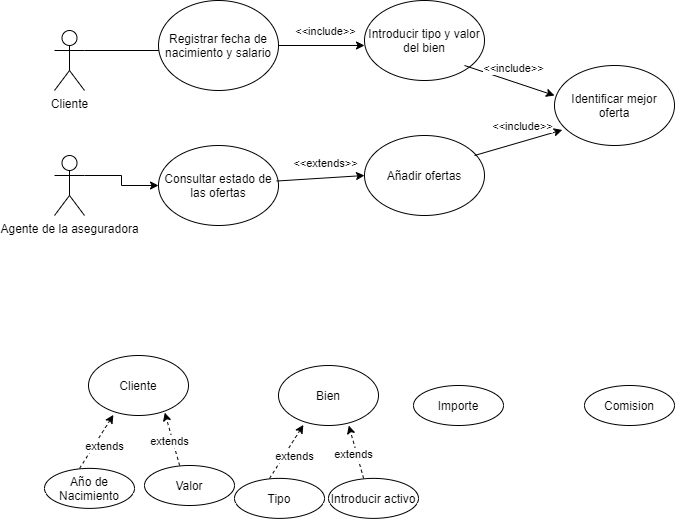

The diagram above was exported from draw.io. Its source (the exported page's mxGraphModel, read from the mxfile embedded in the PNG):
<mxGraphModel dx="767" dy="1457" grid="1" gridSize="10" guides="1" tooltips="1" connect="1" arrows="1" fold="1" page="1" pageScale="1" pageWidth="827" pageHeight="1169" math="0" shadow="0">
  <root>
    <mxCell id="0" />
    <mxCell id="1" parent="0" />
    <mxCell id="lbVk_K1w48ZWBTn86pcz-1" value="Cliente" style="shape=umlActor;verticalLabelPosition=bottom;verticalAlign=top;html=1;outlineConnect=0;" vertex="1" parent="1">
      <mxGeometry x="140" y="525" width="30" height="60" as="geometry" />
    </mxCell>
    <mxCell id="lbVk_K1w48ZWBTn86pcz-2" value="Bien" style="ellipse;whiteSpace=wrap;html=1;" vertex="1" parent="1">
      <mxGeometry x="364" y="860" width="100" height="60" as="geometry" />
    </mxCell>
    <mxCell id="lbVk_K1w48ZWBTn86pcz-3" value="" style="endArrow=classic;html=1;rounded=0;exitX=0.39;exitY=-0.036;exitDx=0;exitDy=0;exitPerimeter=0;dashed=1;entryX=0.763;entryY=0.952;entryDx=0;entryDy=0;entryPerimeter=0;" edge="1" parent="1">
      <mxGeometry width="50" height="50" relative="1" as="geometry">
        <mxPoint x="449.1" y="972.88" as="sourcePoint" />
        <mxPoint x="434.29999999999995" y="919.9999999999999" as="targetPoint" />
      </mxGeometry>
    </mxCell>
    <mxCell id="lbVk_K1w48ZWBTn86pcz-4" value="extends" style="edgeLabel;html=1;align=center;verticalAlign=middle;resizable=0;points=[];" vertex="1" connectable="0" parent="lbVk_K1w48ZWBTn86pcz-3">
      <mxGeometry x="0.4482" y="-2" relative="1" as="geometry">
        <mxPoint x="-2" y="14" as="offset" />
      </mxGeometry>
    </mxCell>
    <mxCell id="lbVk_K1w48ZWBTn86pcz-6" value="Introducir activo" style="ellipse;whiteSpace=wrap;html=1;" vertex="1" parent="1">
      <mxGeometry x="414" y="972.88" width="90" height="40" as="geometry" />
    </mxCell>
    <mxCell id="lbVk_K1w48ZWBTn86pcz-10" value="" style="endArrow=classic;html=1;rounded=0;exitX=0.39;exitY=-0.036;exitDx=0;exitDy=0;exitPerimeter=0;dashed=1;entryX=0.249;entryY=0.99;entryDx=0;entryDy=0;entryPerimeter=0;" edge="1" parent="1" target="lbVk_K1w48ZWBTn86pcz-2">
      <mxGeometry width="50" height="50" relative="1" as="geometry">
        <mxPoint x="355.1" y="972.88" as="sourcePoint" />
        <mxPoint x="340.30000000000007" y="920.0000000000001" as="targetPoint" />
      </mxGeometry>
    </mxCell>
    <mxCell id="lbVk_K1w48ZWBTn86pcz-11" value="extends" style="edgeLabel;html=1;align=center;verticalAlign=middle;resizable=0;points=[];" vertex="1" connectable="0" parent="lbVk_K1w48ZWBTn86pcz-10">
      <mxGeometry x="0.4482" y="-2" relative="1" as="geometry">
        <mxPoint x="-2" y="14" as="offset" />
      </mxGeometry>
    </mxCell>
    <mxCell id="lbVk_K1w48ZWBTn86pcz-12" value="Tipo" style="ellipse;whiteSpace=wrap;html=1;" vertex="1" parent="1">
      <mxGeometry x="320" y="972.88" width="90" height="40" as="geometry" />
    </mxCell>
    <mxCell id="lbVk_K1w48ZWBTn86pcz-13" value="" style="endArrow=none;html=1;rounded=0;exitX=1;exitY=0.3333333333333333;exitDx=0;exitDy=0;exitPerimeter=0;" edge="1" parent="1" source="lbVk_K1w48ZWBTn86pcz-1">
      <mxGeometry width="50" height="50" relative="1" as="geometry">
        <mxPoint x="270" y="660" as="sourcePoint" />
        <mxPoint x="260" y="545" as="targetPoint" />
      </mxGeometry>
    </mxCell>
    <mxCell id="lbVk_K1w48ZWBTn86pcz-15" value="Añadir ofertas" style="ellipse;whiteSpace=wrap;html=1;" vertex="1" parent="1">
      <mxGeometry x="450" y="630" width="120" height="80" as="geometry" />
    </mxCell>
    <mxCell id="lbVk_K1w48ZWBTn86pcz-19" value="Comision" style="ellipse;whiteSpace=wrap;html=1;" vertex="1" parent="1">
      <mxGeometry x="670" y="880" width="90" height="40" as="geometry" />
    </mxCell>
    <mxCell id="lbVk_K1w48ZWBTn86pcz-22" value="Importe" style="ellipse;whiteSpace=wrap;html=1;" vertex="1" parent="1">
      <mxGeometry x="499" y="880" width="90" height="40" as="geometry" />
    </mxCell>
    <mxCell id="lbVk_K1w48ZWBTn86pcz-24" value="Registrar fecha de nacimiento y salario" style="ellipse;whiteSpace=wrap;html=1;" vertex="1" parent="1">
      <mxGeometry x="244" y="495" width="120" height="90" as="geometry" />
    </mxCell>
    <mxCell id="lbVk_K1w48ZWBTn86pcz-25" value="Cliente" style="ellipse;whiteSpace=wrap;html=1;" vertex="1" parent="1">
      <mxGeometry x="174" y="850" width="100" height="60" as="geometry" />
    </mxCell>
    <mxCell id="lbVk_K1w48ZWBTn86pcz-26" value="" style="endArrow=classic;html=1;rounded=0;exitX=0.39;exitY=-0.036;exitDx=0;exitDy=0;exitPerimeter=0;dashed=1;entryX=0.763;entryY=0.952;entryDx=0;entryDy=0;entryPerimeter=0;" edge="1" parent="1" target="lbVk_K1w48ZWBTn86pcz-25">
      <mxGeometry width="50" height="50" relative="1" as="geometry">
        <mxPoint x="265.1" y="960" as="sourcePoint" />
        <mxPoint x="250" y="913.44" as="targetPoint" />
      </mxGeometry>
    </mxCell>
    <mxCell id="lbVk_K1w48ZWBTn86pcz-27" value="extends" style="edgeLabel;html=1;align=center;verticalAlign=middle;resizable=0;points=[];" vertex="1" connectable="0" parent="lbVk_K1w48ZWBTn86pcz-26">
      <mxGeometry x="0.4482" y="-2" relative="1" as="geometry">
        <mxPoint x="-2" y="14" as="offset" />
      </mxGeometry>
    </mxCell>
    <mxCell id="lbVk_K1w48ZWBTn86pcz-28" value="Valor" style="ellipse;whiteSpace=wrap;html=1;" vertex="1" parent="1">
      <mxGeometry x="230" y="960" width="90" height="40" as="geometry" />
    </mxCell>
    <mxCell id="lbVk_K1w48ZWBTn86pcz-29" value="" style="endArrow=classic;html=1;rounded=0;exitX=0.39;exitY=-0.036;exitDx=0;exitDy=0;exitPerimeter=0;dashed=1;entryX=0.249;entryY=0.99;entryDx=0;entryDy=0;entryPerimeter=0;" edge="1" parent="1" target="lbVk_K1w48ZWBTn86pcz-25">
      <mxGeometry width="50" height="50" relative="1" as="geometry">
        <mxPoint x="165.10000000000002" y="962.8800000000001" as="sourcePoint" />
        <mxPoint x="150.30000000000007" y="910.0000000000001" as="targetPoint" />
      </mxGeometry>
    </mxCell>
    <mxCell id="lbVk_K1w48ZWBTn86pcz-30" value="extends" style="edgeLabel;html=1;align=center;verticalAlign=middle;resizable=0;points=[];" vertex="1" connectable="0" parent="lbVk_K1w48ZWBTn86pcz-29">
      <mxGeometry x="0.4482" y="-2" relative="1" as="geometry">
        <mxPoint x="-2" y="14" as="offset" />
      </mxGeometry>
    </mxCell>
    <mxCell id="lbVk_K1w48ZWBTn86pcz-31" value="Año de Nacimiento" style="ellipse;whiteSpace=wrap;html=1;" vertex="1" parent="1">
      <mxGeometry x="130" y="962.88" width="90" height="40" as="geometry" />
    </mxCell>
    <mxCell id="lbVk_K1w48ZWBTn86pcz-37" value="" style="endArrow=classic;html=1;rounded=0;exitX=1;exitY=0.5;exitDx=0;exitDy=0;" edge="1" parent="1" source="lbVk_K1w48ZWBTn86pcz-24">
      <mxGeometry width="50" height="50" relative="1" as="geometry">
        <mxPoint x="430" y="490" as="sourcePoint" />
        <mxPoint x="450" y="540" as="targetPoint" />
      </mxGeometry>
    </mxCell>
    <mxCell id="lbVk_K1w48ZWBTn86pcz-40" value="&amp;lt;&amp;lt;include&amp;gt;&amp;gt;" style="edgeLabel;html=1;align=center;verticalAlign=middle;resizable=0;points=[];" vertex="1" connectable="0" parent="lbVk_K1w48ZWBTn86pcz-37">
      <mxGeometry x="0.1636" relative="1" as="geometry">
        <mxPoint x="-4" y="-15" as="offset" />
      </mxGeometry>
    </mxCell>
    <mxCell id="lbVk_K1w48ZWBTn86pcz-38" value="Introducir tipo y valor del bien" style="ellipse;whiteSpace=wrap;html=1;" vertex="1" parent="1">
      <mxGeometry x="450" y="495" width="120" height="80" as="geometry" />
    </mxCell>
    <mxCell id="lbVk_K1w48ZWBTn86pcz-44" value="Identificar mejor oferta" style="ellipse;whiteSpace=wrap;html=1;" vertex="1" parent="1">
      <mxGeometry x="640" y="560" width="120" height="80" as="geometry" />
    </mxCell>
    <mxCell id="lbVk_K1w48ZWBTn86pcz-47" value="" style="endArrow=classic;html=1;rounded=0;entryX=0;entryY=0.375;entryDx=0;entryDy=0;entryPerimeter=0;" edge="1" parent="1" target="lbVk_K1w48ZWBTn86pcz-44">
      <mxGeometry width="50" height="50" relative="1" as="geometry">
        <mxPoint x="550" y="560" as="sourcePoint" />
        <mxPoint x="460" y="550" as="targetPoint" />
      </mxGeometry>
    </mxCell>
    <mxCell id="lbVk_K1w48ZWBTn86pcz-48" value="&amp;lt;&amp;lt;include&amp;gt;&amp;gt;" style="edgeLabel;html=1;align=center;verticalAlign=middle;resizable=0;points=[];" vertex="1" connectable="0" parent="lbVk_K1w48ZWBTn86pcz-47">
      <mxGeometry x="0.1636" relative="1" as="geometry">
        <mxPoint x="-4" y="-15" as="offset" />
      </mxGeometry>
    </mxCell>
    <mxCell id="lbVk_K1w48ZWBTn86pcz-49" value="" style="endArrow=classic;html=1;rounded=0;exitX=1;exitY=0.5;exitDx=0;exitDy=0;entryX=0.065;entryY=0.806;entryDx=0;entryDy=0;entryPerimeter=0;" edge="1" parent="1" target="lbVk_K1w48ZWBTn86pcz-44">
      <mxGeometry width="50" height="50" relative="1" as="geometry">
        <mxPoint x="560" y="650" as="sourcePoint" />
        <mxPoint x="646" y="650" as="targetPoint" />
      </mxGeometry>
    </mxCell>
    <mxCell id="lbVk_K1w48ZWBTn86pcz-50" value="&amp;lt;&amp;lt;include&amp;gt;&amp;gt;" style="edgeLabel;html=1;align=center;verticalAlign=middle;resizable=0;points=[];" vertex="1" connectable="0" parent="lbVk_K1w48ZWBTn86pcz-49">
      <mxGeometry x="0.1636" relative="1" as="geometry">
        <mxPoint x="-4" y="-15" as="offset" />
      </mxGeometry>
    </mxCell>
    <mxCell id="lbVk_K1w48ZWBTn86pcz-58" style="edgeStyle=orthogonalEdgeStyle;rounded=0;orthogonalLoop=1;jettySize=auto;html=1;exitX=1;exitY=0.3333333333333333;exitDx=0;exitDy=0;exitPerimeter=0;" edge="1" parent="1" source="lbVk_K1w48ZWBTn86pcz-51" target="lbVk_K1w48ZWBTn86pcz-56">
      <mxGeometry relative="1" as="geometry" />
    </mxCell>
    <mxCell id="lbVk_K1w48ZWBTn86pcz-51" value="Agente de la aseguradora" style="shape=umlActor;verticalLabelPosition=bottom;verticalAlign=top;html=1;outlineConnect=0;" vertex="1" parent="1">
      <mxGeometry x="140" y="650" width="30" height="60" as="geometry" />
    </mxCell>
    <mxCell id="lbVk_K1w48ZWBTn86pcz-56" value="Consultar estado de las ofertas" style="ellipse;whiteSpace=wrap;html=1;" vertex="1" parent="1">
      <mxGeometry x="244" y="640" width="120" height="80" as="geometry" />
    </mxCell>
    <mxCell id="lbVk_K1w48ZWBTn86pcz-59" value="" style="endArrow=classic;html=1;rounded=0;exitX=1;exitY=0.5;exitDx=0;exitDy=0;entryX=0;entryY=0.5;entryDx=0;entryDy=0;" edge="1" parent="1" target="lbVk_K1w48ZWBTn86pcz-15">
      <mxGeometry width="50" height="50" relative="1" as="geometry">
        <mxPoint x="362.2" y="675.52" as="sourcePoint" />
        <mxPoint x="449.99999999999994" y="650" as="targetPoint" />
      </mxGeometry>
    </mxCell>
    <mxCell id="lbVk_K1w48ZWBTn86pcz-60" value="&amp;lt;&amp;lt;extends&amp;gt;&amp;gt;" style="edgeLabel;html=1;align=center;verticalAlign=middle;resizable=0;points=[];" vertex="1" connectable="0" parent="lbVk_K1w48ZWBTn86pcz-59">
      <mxGeometry x="0.1636" relative="1" as="geometry">
        <mxPoint x="-4" y="-15" as="offset" />
      </mxGeometry>
    </mxCell>
  </root>
</mxGraphModel>